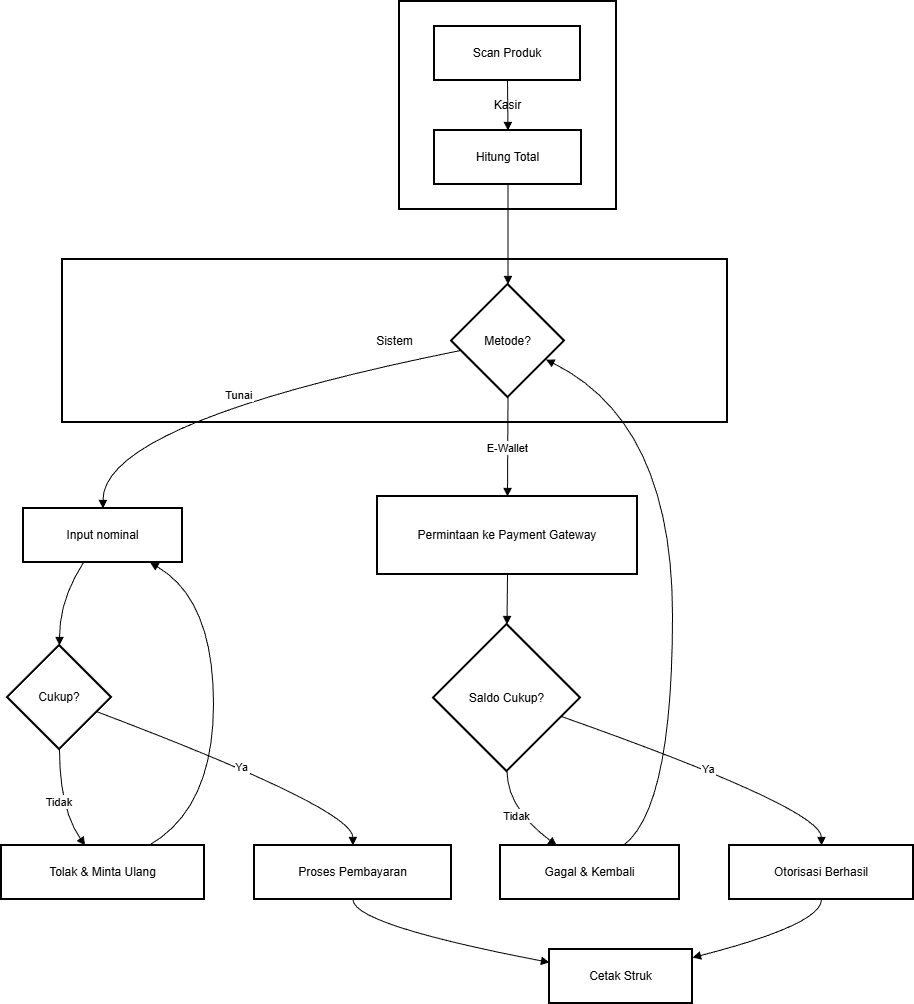

The diagram above was exported from draw.io. Its source (the exported page's mxGraphModel, read from the mxfile embedded in the PNG):
<mxGraphModel dx="664" dy="562" grid="1" gridSize="10" guides="1" tooltips="1" connect="1" arrows="1" fold="1" page="1" pageScale="1" pageWidth="827" pageHeight="1169" math="0" shadow="0">
  <root>
    <mxCell id="0" />
    <mxCell id="1" parent="0" />
    <mxCell id="2" parent="1" style="whiteSpace=wrap;strokeWidth=2;" value="Sistem" vertex="1">
      <mxGeometry height="163" width="665" x="69" y="266" as="geometry" />
    </mxCell>
    <mxCell id="3" parent="1" style="whiteSpace=wrap;strokeWidth=2;" value="Kasir" vertex="1">
      <mxGeometry height="208" width="217" x="406" y="8" as="geometry" />
    </mxCell>
    <mxCell id="4" parent="1" style="whiteSpace=wrap;strokeWidth=2;" value="Scan Produk" vertex="1">
      <mxGeometry height="54" width="146" x="441" y="33" as="geometry" />
    </mxCell>
    <mxCell id="5" parent="1" style="whiteSpace=wrap;strokeWidth=2;" value="Hitung Total" vertex="1">
      <mxGeometry height="54" width="147" x="441" y="137" as="geometry" />
    </mxCell>
    <mxCell id="6" parent="1" style="rhombus;strokeWidth=2;whiteSpace=wrap;" value="Metode?" vertex="1">
      <mxGeometry height="113" width="113" x="458" y="291" as="geometry" />
    </mxCell>
    <mxCell id="7" parent="1" style="whiteSpace=wrap;strokeWidth=2;" value="Input nominal" vertex="1">
      <mxGeometry height="54" width="159" x="30" y="515" as="geometry" />
    </mxCell>
    <mxCell id="8" parent="1" style="whiteSpace=wrap;strokeWidth=2;" value="Permintaan ke Payment Gateway" vertex="1">
      <mxGeometry height="78" width="260" x="384" y="503" as="geometry" />
    </mxCell>
    <mxCell id="9" parent="1" style="rhombus;strokeWidth=2;whiteSpace=wrap;" value="Cukup?" vertex="1">
      <mxGeometry height="104" width="104" x="14" y="652" as="geometry" />
    </mxCell>
    <mxCell id="10" parent="1" style="whiteSpace=wrap;strokeWidth=2;" value="Tolak &amp; Minta Ulang" vertex="1">
      <mxGeometry height="54" width="203" x="8" y="852" as="geometry" />
    </mxCell>
    <mxCell id="11" parent="1" style="whiteSpace=wrap;strokeWidth=2;" value="Proses Pembayaran" vertex="1">
      <mxGeometry height="54" width="197" x="261" y="852" as="geometry" />
    </mxCell>
    <mxCell id="12" parent="1" style="rhombus;strokeWidth=2;whiteSpace=wrap;" value="Saldo Cukup?" vertex="1">
      <mxGeometry height="147" width="147" x="440" y="631" as="geometry" />
    </mxCell>
    <mxCell id="13" parent="1" style="whiteSpace=wrap;strokeWidth=2;" value="Gagal &amp; Kembali" vertex="1">
      <mxGeometry height="54" width="179" x="507" y="852" as="geometry" />
    </mxCell>
    <mxCell id="14" parent="1" style="whiteSpace=wrap;strokeWidth=2;" value="Otorisasi Berhasil" vertex="1">
      <mxGeometry height="54" width="184" x="736" y="852" as="geometry" />
    </mxCell>
    <mxCell id="15" parent="1" style="whiteSpace=wrap;strokeWidth=2;" value="Cetak Struk" vertex="1">
      <mxGeometry height="54" width="143" x="556" y="956" as="geometry" />
    </mxCell>
    <mxCell id="16" edge="1" parent="1" source="4" style="curved=1;startArrow=none;endArrow=block;exitX=0.5;exitY=1;entryX=0.5;entryY=0;" target="5" value="">
      <mxGeometry relative="1" as="geometry">
        <Array as="points" />
      </mxGeometry>
    </mxCell>
    <mxCell id="17" edge="1" parent="1" source="5" style="curved=1;startArrow=none;endArrow=block;exitX=0.5;exitY=1;entryX=0.5;entryY=0;" target="6" value="">
      <mxGeometry relative="1" as="geometry">
        <Array as="points" />
      </mxGeometry>
    </mxCell>
    <mxCell id="18" edge="1" parent="1" source="6" style="curved=1;startArrow=none;endArrow=block;exitX=0;exitY=0.6;entryX=0.5;entryY=-0.01;" target="7" value="Tunai">
      <mxGeometry relative="1" as="geometry">
        <Array as="points">
          <mxPoint x="109" y="429" />
        </Array>
      </mxGeometry>
    </mxCell>
    <mxCell id="19" edge="1" parent="1" source="6" style="curved=1;startArrow=none;endArrow=block;exitX=0.5;exitY=1;entryX=0.5;entryY=-0.01;" target="8" value="E-Wallet">
      <mxGeometry relative="1" as="geometry">
        <Array as="points" />
      </mxGeometry>
    </mxCell>
    <mxCell id="20" edge="1" parent="1" source="7" style="curved=1;startArrow=none;endArrow=block;exitX=0.38;exitY=0.99;entryX=0.5;entryY=0;" target="9" value="">
      <mxGeometry relative="1" as="geometry">
        <Array as="points">
          <mxPoint x="66" y="606" />
        </Array>
      </mxGeometry>
    </mxCell>
    <mxCell id="21" edge="1" parent="1" source="9" style="curved=1;startArrow=none;endArrow=block;exitX=0.5;exitY=1;entryX=0.41;entryY=-0.01;" target="10" value="Tidak">
      <mxGeometry relative="1" as="geometry">
        <Array as="points">
          <mxPoint x="66" y="815" />
        </Array>
      </mxGeometry>
    </mxCell>
    <mxCell id="22" edge="1" parent="1" source="9" style="curved=1;startArrow=none;endArrow=block;exitX=1;exitY=0.69;entryX=0.5;entryY=-0.01;" target="11" value="Ya">
      <mxGeometry relative="1" as="geometry">
        <Array as="points">
          <mxPoint x="359" y="815" />
        </Array>
      </mxGeometry>
    </mxCell>
    <mxCell id="23" edge="1" parent="1" source="8" style="curved=1;startArrow=none;endArrow=block;exitX=0.5;exitY=0.99;entryX=0.5;entryY=0;" target="12" value="">
      <mxGeometry relative="1" as="geometry">
        <Array as="points" />
      </mxGeometry>
    </mxCell>
    <mxCell id="24" edge="1" parent="1" source="12" style="curved=1;startArrow=none;endArrow=block;exitX=0.5;exitY=1;entryX=0.31;entryY=-0.01;" target="13" value="Tidak">
      <mxGeometry relative="1" as="geometry">
        <Array as="points">
          <mxPoint x="514" y="815" />
        </Array>
      </mxGeometry>
    </mxCell>
    <mxCell id="25" edge="1" parent="1" source="12" style="curved=1;startArrow=none;endArrow=block;exitX=1;exitY=0.67;entryX=0.5;entryY=-0.01;" target="14" value="Ya">
      <mxGeometry relative="1" as="geometry">
        <Array as="points">
          <mxPoint x="828" y="815" />
        </Array>
      </mxGeometry>
    </mxCell>
    <mxCell id="26" edge="1" parent="1" source="11" style="curved=1;startArrow=none;endArrow=block;exitX=0.5;exitY=0.99;entryX=0;entryY=0.24;" target="15" value="">
      <mxGeometry relative="1" as="geometry">
        <Array as="points">
          <mxPoint x="359" y="931" />
        </Array>
      </mxGeometry>
    </mxCell>
    <mxCell id="27" edge="1" parent="1" source="14" style="curved=1;startArrow=none;endArrow=block;exitX=0.5;exitY=0.99;entryX=1;entryY=0.15;" target="15" value="">
      <mxGeometry relative="1" as="geometry">
        <Array as="points">
          <mxPoint x="828" y="931" />
        </Array>
      </mxGeometry>
    </mxCell>
    <mxCell id="28" edge="1" parent="1" source="10" style="curved=1;startArrow=none;endArrow=block;exitX=0.73;exitY=-0.01;entryX=0.79;entryY=0.99;" target="7" value="">
      <mxGeometry relative="1" as="geometry">
        <Array as="points">
          <mxPoint x="220" y="815" />
          <mxPoint x="220" y="606" />
        </Array>
      </mxGeometry>
    </mxCell>
    <mxCell id="29" edge="1" parent="1" source="13" style="curved=1;startArrow=none;endArrow=block;exitX=0.69;exitY=-0.01;entryX=0.99;entryY=0.74;" target="6" value="">
      <mxGeometry relative="1" as="geometry">
        <Array as="points">
          <mxPoint x="679" y="815" />
          <mxPoint x="679" y="429" />
        </Array>
      </mxGeometry>
    </mxCell>
  </root>
</mxGraphModel>